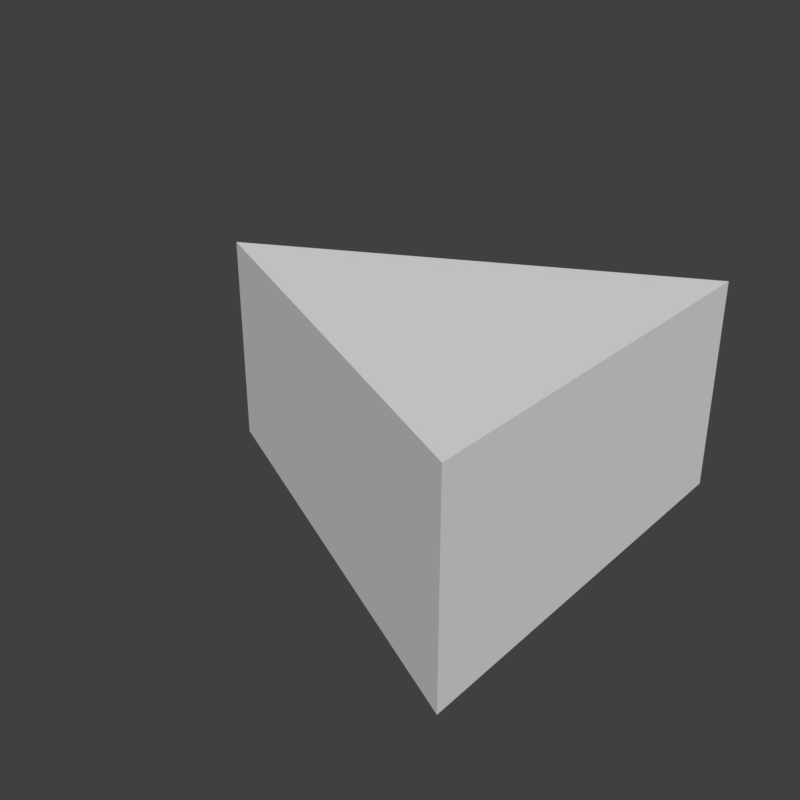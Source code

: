 # Source: arrow.blend  (saved by Blender 2.79.0; exported with 4.5.12 LTS)
import bpy
from mathutils import Matrix  # noqa: F401  (used for matrix-valued properties, if any)

bpy.ops.wm.read_factory_settings(use_empty=True)
scene = bpy.context.scene
scene.name = 'Scene'

# ---- collections
col_collection_1 = bpy.data.collections.new('Collection 1'); scene.collection.children.link(col_collection_1)

# ---- world
world_world = bpy.data.worlds.new('World'); scene.world = world_world
world_world.color = (0.05088, 0.05088, 0.05088)
world_world.use_sun_shadow = False
world_world.sun_shadow_jitter_overblur = 0.0
world_world.cycles.sampling_method = 'MANUAL'

# ---- meshes
me_cube_001 = bpy.data.meshes.new('Cube.001')
me_cube_001.from_pydata([(-0.1508, 0.0, 0.001553), (0.1508, -0.1508, 0.001553), (0.1508, 0.1508, 0.001553), (-0.1508, 0.0, -0.151), (0.1508, -0.1508, -0.151), (0.1508, 0.1508, -0.151)], [], [(2, 0, 1), (5, 4, 3), (0, 3, 4, 1), (2, 5, 3, 0), (1, 4, 5, 2)])
_uv = me_cube_001.uv_layers.new(name='UVMap')
_uv.uv.foreach_set('vector', [0.0, 0.0, 1.0, 0.0, 1.0, 1.0, 0.0, 0.0, 1.0, 1.0, 1.0, 0.0, 1.0, 0.0, 1.0, 0.0, 1.0, 1.0, 1.0, 1.0, 0.0, 0.0, 0.0, 0.0, 1.0, 0.0, 1.0, 0.0, 1.0, 1.0, 1.0, 1.0, 0.0, 0.0, 0.0, 0.0])
me_cube_001.use_remesh_preserve_volume = False
me_cube_001.use_remesh_preserve_attributes = False
me_cube_001.use_mirror_vertex_groups = False
me_cube_001.update()

# ---- objects
ob_arrow = bpy.data.objects.new('Arrow', me_cube_001)

# ---- transforms, parenting, visibility, modifiers, constraints
ob_arrow.location = (0.0, 0.0, 0.0)
ob_arrow.lineart.crease_threshold = 0.0

# ---- collection membership
col_collection_1.objects.link(ob_arrow)

# ---- scene / render settings (as saved in the file)
scene.frame_start = 1; scene.frame_end = 250; scene.frame_set(1)
scene.render.engine = 'BLENDER_EEVEE_NEXT'
scene.render.resolution_x = 128
scene.render.resolution_y = 128
scene.render.dither_intensity = 0.0
scene.cycles.use_denoising = False
scene.cycles.samples = 128
scene.cycles.sampling_pattern = 'TABULATED_SOBOL'
scene.cycles.use_adaptive_sampling = False
scene.cycles.use_light_tree = False
scene.cycles.blur_glossy = 0.0
scene.cycles.sample_clamp_indirect = 0.0
scene.view_settings.view_transform = 'Standard'
bpy.context.view_layer.update()

# ---- added for rendering (the .blend has no active camera and no usable light): camera, sun
cam_auto = bpy.data.cameras.new('AutoCamera')
cam_auto.lens = 50.0
cam_auto.sensor_width = 36.0
cam_auto.clip_end = 1000.0
ob_auto_camera = bpy.data.objects.new('AutoCamera', cam_auto)
scene.collection.objects.link(ob_auto_camera)
ob_auto_camera.location = (0.419087, -0.502905, 0.260544)
ob_auto_camera.rotation_euler = (1.09748, -7.21219e-08, 0.694738)
scene.camera = ob_auto_camera
light_auto_sun = bpy.data.lights.new('AutoSun', 'SUN')
light_auto_sun.energy = 3.0
light_auto_sun.angle = 0.0523599
ob_auto_sun = bpy.data.objects.new('AutoSun', light_auto_sun)
scene.collection.objects.link(ob_auto_sun)
ob_auto_sun.rotation_euler = (0.872665, 0.174533, 0.523599)
bpy.context.view_layer.update()
